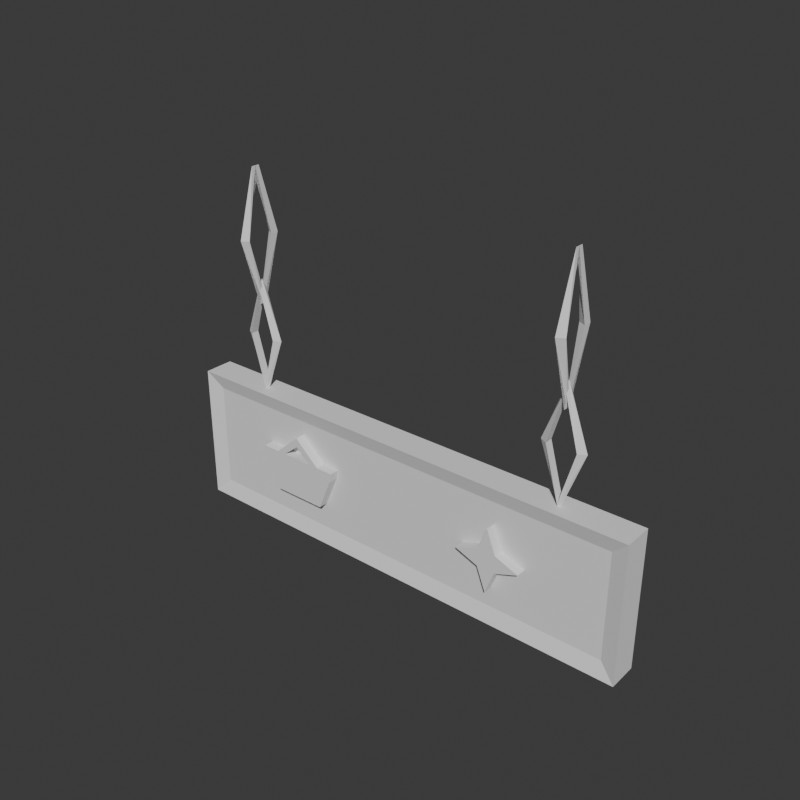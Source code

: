 # Source: reyon_tabelasi.blend  (saved by Blender 5.2.45; exported with 4.5.12 LTS)
import bpy
from mathutils import Matrix  # noqa: F401  (used for matrix-valued properties, if any)

bpy.ops.wm.read_factory_settings(use_empty=True)
scene = bpy.context.scene
scene.name = 'Scene'

# ---- collections
col_collection = bpy.data.collections.new('Collection'); scene.collection.children.link(col_collection)

# ---- world
world_world = bpy.data.worlds.new('World'); scene.world = world_world
world_world.use_nodes = True; world_world.node_tree.nodes.clear()
_N = world_world.node_tree.nodes; _L = world_world.node_tree.links
n0 = _N.new('ShaderNodeOutputWorld'); n0.name = 'World Output'; n0.location = (200, 100)
n1 = _N.new('ShaderNodeBackground'); n1.name = 'Background'; n1.location = (-200, 100)
n1.inputs[0].default_value = (0.05088, 0.05088, 0.05088, 1.0)
_L.new(n1.outputs[0], n0.inputs[0])
n0.is_active_output = True
world_world.color = (0.05088, 0.05088, 0.05088)
world_world.sun_shadow_jitter_overblur = 0.0

# ---- meshes
me_reyon_tabelasi = bpy.data.meshes.new('reyon_tabelasi')
me_reyon_tabelasi.from_pydata([(-0.6, -0.0375, 0.0), (0.6, -0.0375, 0.0), (0.6, -0.0375, 0.35), (-0.6, -0.0375, 0.35), (-0.56, -0.025, 0.04), (0.56, -0.025, 0.04), (0.56, -0.025, 0.31), (-0.56, -0.025, 0.31), (-0.56, 0.025, 0.04), (0.56, 0.025, 0.04), (0.56, 0.025, 0.31), (-0.56, 0.025, 0.31), (-0.6, 0.0375, 0.0), (0.6, 0.0375, 0.0), (0.6, 0.0375, 0.35), (-0.6, 0.0375, 0.35), (-0.35, -0.025, 0.11), (-0.21, -0.025, 0.11), (-0.175, -0.025, 0.193), (-0.17, -0.025, 0.217), (-0.39, -0.025, 0.217), (-0.385, -0.025, 0.193), (-0.35, -0.05, 0.11), (-0.21, -0.05, 0.11), (-0.175, -0.05, 0.193), (-0.17, -0.05, 0.217), (-0.39, -0.05, 0.217), (-0.385, -0.05, 0.193), (-0.345, -0.025, 0.217), (-0.28, -0.025, 0.275), (-0.215, -0.025, 0.217), (-0.238, -0.025, 0.217), (-0.28, -0.025, 0.251), (-0.322, -0.025, 0.217), (-0.345, -0.05, 0.217), (-0.28, -0.05, 0.275), (-0.215, -0.05, 0.217), (-0.238, -0.05, 0.217), (-0.28, -0.05, 0.251), (-0.322, -0.05, 0.217), (-0.35, 0.025, 0.11), (-0.21, 0.025, 0.11), (-0.175, 0.025, 0.193), (-0.17, 0.025, 0.217), (-0.39, 0.025, 0.217), (-0.385, 0.025, 0.193), (-0.35, 0.05, 0.11), (-0.21, 0.05, 0.11), (-0.175, 0.05, 0.193), (-0.17, 0.05, 0.217), (-0.39, 0.05, 0.217), (-0.385, 0.05, 0.193), (-0.345, 0.025, 0.217), (-0.28, 0.025, 0.275), (-0.215, 0.025, 0.217), (-0.238, 0.025, 0.217), (-0.28, 0.025, 0.251), (-0.322, 0.025, 0.217), (-0.345, 0.05, 0.217), (-0.28, 0.05, 0.275), (-0.215, 0.05, 0.217), (-0.238, 0.05, 0.217), (-0.28, 0.05, 0.251), (-0.322, 0.05, 0.217), (0.28, -0.025, 0.257), (0.2574, -0.025, 0.1976), (0.198, -0.025, 0.175), (0.2574, -0.025, 0.1524), (0.28, -0.025, 0.093), (0.3026, -0.025, 0.1524), (0.362, -0.025, 0.175), (0.3026, -0.025, 0.1976), (0.28, -0.05, 0.257), (0.2574, -0.05, 0.1976), (0.198, -0.05, 0.175), (0.2574, -0.05, 0.1524), (0.28, -0.05, 0.093), (0.3026, -0.05, 0.1524), (0.362, -0.05, 0.175), (0.3026, -0.05, 0.1976), (0.28, -0.05, 0.175), (0.28, 0.025, 0.257), (0.2574, 0.025, 0.1976), (0.198, 0.025, 0.175), (0.2574, 0.025, 0.1524), (0.28, 0.025, 0.093), (0.3026, 0.025, 0.1524), (0.362, 0.025, 0.175), (0.3026, 0.025, 0.1976), (0.28, 0.05, 0.257), (0.2574, 0.05, 0.1976), (0.198, 0.05, 0.175), (0.2574, 0.05, 0.1524), (0.28, 0.05, 0.093), (0.3026, 0.05, 0.1524), (0.362, 0.05, 0.175), (0.3026, 0.05, 0.1976), (0.28, 0.05, 0.175), (-0.366, 0.0, 0.485), (-0.384, 0.01039, 0.485), (-0.384, -0.01039, 0.485), (-0.42, 0.0, 0.632), (-0.42, 0.01039, 0.614), (-0.42, -0.01039, 0.614), (-0.474, 0.0, 0.485), (-0.456, 0.01039, 0.485), (-0.456, -0.01039, 0.485), (-0.42, 0.0, 0.338), (-0.42, 0.01039, 0.356), (-0.42, -0.01039, 0.356), (-0.432, 0.042, 0.735), (-0.414, 0.05239, 0.735), (-0.414, 0.03161, 0.735), (-0.42, 0.0, 0.9), (-0.42, 0.01039, 0.9), (-0.42, -0.01039, 0.9), (-0.408, -0.042, 0.735), (-0.426, -0.03161, 0.735), (-0.426, -0.05239, 0.735), (-0.42, 0.0, 0.57), (-0.42, 0.01039, 0.57), (-0.42, -0.01039, 0.57), (0.474, 0.0, 0.485), (0.456, 0.01039, 0.485), (0.456, -0.01039, 0.485), (0.42, 0.0, 0.632), (0.42, 0.01039, 0.614), (0.42, -0.01039, 0.614), (0.366, 0.0, 0.485), (0.384, 0.01039, 0.485), (0.384, -0.01039, 0.485), (0.42, 0.0, 0.338), (0.42, 0.01039, 0.356), (0.42, -0.01039, 0.356), (0.408, 0.042, 0.735), (0.426, 0.05239, 0.735), (0.426, 0.03161, 0.735), (0.42, 0.0, 0.9), (0.42, 0.01039, 0.9), (0.42, -0.01039, 0.9), (0.432, -0.042, 0.735), (0.414, -0.03161, 0.735), (0.414, -0.05239, 0.735), (0.42, 0.0, 0.57), (0.42, 0.01039, 0.57), (0.42, -0.01039, 0.57)], [], [(0, 12, 13, 1), (1, 13, 14, 2), (2, 14, 15, 3), (3, 15, 12, 0), (0, 1, 5, 4), (1, 2, 6, 5), (2, 3, 7, 6), (3, 0, 4, 7), (4, 5, 6, 7), (13, 12, 8, 9), (14, 13, 9, 10), (15, 14, 10, 11), (12, 15, 11, 8), (8, 11, 10, 9), (27, 22, 23, 24, 25, 26), (16, 17, 23, 22), (17, 18, 24, 23), (18, 19, 25, 24), (19, 20, 26, 25), (20, 21, 27, 26), (21, 16, 22, 27), (34, 39, 38, 35), (35, 38, 37, 36), (28, 34, 35, 29), (29, 35, 36, 30), (30, 36, 37, 31), (31, 37, 38, 32), (32, 38, 39, 33), (33, 39, 34, 28), (46, 51, 50, 49, 48, 47), (41, 40, 46, 47), (42, 41, 47, 48), (43, 42, 48, 49), (44, 43, 49, 50), (45, 44, 50, 51), (40, 45, 51, 46), (58, 59, 62, 63), (59, 60, 61, 62), (53, 59, 58, 52), (54, 60, 59, 53), (55, 61, 60, 54), (56, 62, 61, 55), (57, 63, 62, 56), (52, 58, 63, 57), (80, 72, 73), (64, 65, 73, 72), (80, 73, 74), (65, 66, 74, 73), (80, 74, 75), (66, 67, 75, 74), (80, 75, 76), (67, 68, 76, 75), (80, 76, 77), (68, 69, 77, 76), (80, 77, 78), (69, 70, 78, 77), (80, 78, 79), (70, 71, 79, 78), (80, 79, 72), (71, 64, 72, 79), (97, 90, 89), (82, 81, 89, 90), (97, 91, 90), (83, 82, 90, 91), (97, 92, 91), (84, 83, 91, 92), (97, 93, 92), (85, 84, 92, 93), (97, 94, 93), (86, 85, 93, 94), (97, 95, 94), (87, 86, 94, 95), (97, 96, 95), (88, 87, 95, 96), (97, 89, 96), (81, 88, 96, 89), (98, 99, 102, 101), (99, 100, 103, 102), (100, 98, 101, 103), (101, 102, 105, 104), (102, 103, 106, 105), (103, 101, 104, 106), (104, 105, 108, 107), (105, 106, 109, 108), (106, 104, 107, 109), (107, 108, 99, 98), (108, 109, 100, 99), (109, 107, 98, 100), (110, 113, 114, 111), (111, 114, 115, 112), (112, 115, 113, 110), (113, 116, 117, 114), (114, 117, 118, 115), (115, 118, 116, 113), (116, 119, 120, 117), (117, 120, 121, 118), (118, 121, 119, 116), (119, 110, 111, 120), (120, 111, 112, 121), (121, 112, 110, 119), (122, 123, 126, 125), (123, 124, 127, 126), (124, 122, 125, 127), (125, 126, 129, 128), (126, 127, 130, 129), (127, 125, 128, 130), (128, 129, 132, 131), (129, 130, 133, 132), (130, 128, 131, 133), (131, 132, 123, 122), (132, 133, 124, 123), (133, 131, 122, 124), (134, 135, 138, 137), (135, 136, 139, 138), (136, 134, 137, 139), (137, 138, 141, 140), (138, 139, 142, 141), (139, 137, 140, 142), (140, 141, 144, 143), (141, 142, 145, 144), (142, 140, 143, 145), (143, 144, 135, 134), (144, 145, 136, 135), (145, 143, 134, 136)])
_ca = me_reyon_tabelasi.color_attributes.new('Col', 'BYTE_COLOR', 'CORNER')
_ca.data.foreach_set('color', [0.8879, 0.5333, 0.07619, 1.0, 0.8879, 0.5333, 0.07619, 1.0, 0.8879, 0.5333, 0.07619, 1.0, 0.8879, 0.5333, 0.07619, 1.0, 0.8879, 0.5333, 0.07619, 1.0, 0.8879, 0.5333, 0.07619, 1.0, 0.8879, 0.5333, 0.07619, 1.0, 0.8879, 0.5333, 0.07619, 1.0, 0.8879, 0.5333, 0.07619, 1.0, 0.8879, 0.5333, 0.07619, 1.0, 0.8879, 0.5333, 0.07619, 1.0, 0.8879, 0.5333, 0.07619, 1.0, 0.8879, 0.5333, 0.07619, 1.0, 0.8879, 0.5333, 0.07619, 1.0, 0.8879, 0.5333, 0.07619, 1.0, 0.8879, 0.5333, 0.07619, 1.0, 0.8879, 0.5333, 0.07619, 1.0, 0.8879, 0.5333, 0.07619, 1.0, 0.8879, 0.5333, 0.07619, 1.0, 0.8879, 0.5333, 0.07619, 1.0, 0.8879, 0.5333, 0.07619, 1.0, 0.8879, 0.5333, 0.07619, 1.0, 0.8879, 0.5333, 0.07619, 1.0, 0.8879, 0.5333, 0.07619, 1.0, 0.8879, 0.5333, 0.07619, 1.0, 0.8879, 0.5333, 0.07619, 1.0, 0.8879, 0.5333, 0.07619, 1.0, 0.8879, 0.5333, 0.07619, 1.0, 0.8879, 0.5333, 0.07619, 1.0, 0.8879, 0.5333, 0.07619, 1.0, 0.8879, 0.5333, 0.07619, 1.0, 0.8879, 0.5333, 0.07619, 1.0, 0.8963, 0.8632, 0.7913, 1.0, 0.8963, 0.8632, 0.7913, 1.0, 0.8963, 0.8632, 0.7913, 1.0, 0.8963, 0.8632, 0.7913, 1.0, 0.8879, 0.5333, 0.07619, 1.0, 0.8879, 0.5333, 0.07619, 1.0, 0.8879, 0.5333, 0.07619, 1.0, 0.8879, 0.5333, 0.07619, 1.0, 0.8879, 0.5333, 0.07619, 1.0, 0.8879, 0.5333, 0.07619, 1.0, 0.8879, 0.5333, 0.07619, 1.0, 0.8879, 0.5333, 0.07619, 1.0, 0.8879, 0.5333, 0.07619, 1.0, 0.8879, 0.5333, 0.07619, 1.0, 0.8879, 0.5333, 0.07619, 1.0, 0.8879, 0.5333, 0.07619, 1.0, 0.8879, 0.5333, 0.07619, 1.0, 0.8879, 0.5333, 0.07619, 1.0, 0.8879, 0.5333, 0.07619, 1.0, 0.8879, 0.5333, 0.07619, 1.0, 0.8963, 0.8632, 0.7913, 1.0, 0.8963, 0.8632, 0.7913, 1.0, 0.8963, 0.8632, 0.7913, 1.0, 0.8963, 0.8632, 0.7913, 1.0, 0.02315, 0.3564, 0.314, 1.0, 0.02315, 0.3564, 0.314, 1.0, 0.02315, 0.3564, 0.314, 1.0, 0.02315, 0.3564, 0.314, 1.0, 0.02315, 0.3564, 0.314, 1.0, 0.02315, 0.3564, 0.314, 1.0, 0.02315, 0.3564, 0.314, 1.0, 0.02315, 0.3564, 0.314, 1.0, 0.02315, 0.3564, 0.314, 1.0, 0.02315, 0.3564, 0.314, 1.0, 0.02315, 0.3564, 0.314, 1.0, 0.02315, 0.3564, 0.314, 1.0, 0.02315, 0.3564, 0.314, 1.0, 0.02315, 0.3564, 0.314, 1.0, 0.02315, 0.3564, 0.314, 1.0, 0.02315, 0.3564, 0.314, 1.0, 0.02315, 0.3564, 0.314, 1.0, 0.02315, 0.3564, 0.314, 1.0, 0.02315, 0.3564, 0.314, 1.0, 0.02315, 0.3564, 0.314, 1.0, 0.02315, 0.3564, 0.314, 1.0, 0.02315, 0.3564, 0.314, 1.0, 0.02315, 0.3564, 0.314, 1.0, 0.02315, 0.3564, 0.314, 1.0, 0.02315, 0.3564, 0.314, 1.0, 0.02315, 0.3564, 0.314, 1.0, 0.02315, 0.3564, 0.314, 1.0, 0.02315, 0.3564, 0.314, 1.0, 0.02315, 0.3564, 0.314, 1.0, 0.02315, 0.3564, 0.314, 1.0, 0.02315, 0.3564, 0.314, 1.0, 0.02315, 0.3564, 0.314, 1.0, 0.02315, 0.3564, 0.314, 1.0, 0.02315, 0.3564, 0.314, 1.0, 0.02315, 0.3564, 0.314, 1.0, 0.02315, 0.3564, 0.314, 1.0, 0.02315, 0.3564, 0.314, 1.0, 0.02315, 0.3564, 0.314, 1.0, 0.02315, 0.3564, 0.314, 1.0, 0.02315, 0.3564, 0.314, 1.0, 0.02315, 0.3564, 0.314, 1.0, 0.02315, 0.3564, 0.314, 1.0, 0.02315, 0.3564, 0.314, 1.0, 0.02315, 0.3564, 0.314, 1.0, 0.02315, 0.3564, 0.314, 1.0, 0.02315, 0.3564, 0.314, 1.0, 0.02315, 0.3564, 0.314, 1.0, 0.02315, 0.3564, 0.314, 1.0, 0.02315, 0.3564, 0.314, 1.0, 0.02315, 0.3564, 0.314, 1.0, 0.02315, 0.3564, 0.314, 1.0, 0.02315, 0.3564, 0.314, 1.0, 0.02315, 0.3564, 0.314, 1.0, 0.02315, 0.3564, 0.314, 1.0, 0.02315, 0.3564, 0.314, 1.0, 0.02315, 0.3564, 0.314, 1.0, 0.02315, 0.3564, 0.314, 1.0, 0.02315, 0.3564, 0.314, 1.0, 0.02315, 0.3564, 0.314, 1.0, 0.02315, 0.3564, 0.314, 1.0, 0.02315, 0.3564, 0.314, 1.0, 0.02315, 0.3564, 0.314, 1.0, 0.02315, 0.3564, 0.314, 1.0, 0.02315, 0.3564, 0.314, 1.0, 0.02315, 0.3564, 0.314, 1.0, 0.02315, 0.3564, 0.314, 1.0, 0.02315, 0.3564, 0.314, 1.0, 0.02315, 0.3564, 0.314, 1.0, 0.02315, 0.3564, 0.314, 1.0, 0.02315, 0.3564, 0.314, 1.0, 0.02315, 0.3564, 0.314, 1.0, 0.02315, 0.3564, 0.314, 1.0, 0.02315, 0.3564, 0.314, 1.0, 0.02315, 0.3564, 0.314, 1.0, 0.02315, 0.3564, 0.314, 1.0, 0.02315, 0.3564, 0.314, 1.0, 0.02315, 0.3564, 0.314, 1.0, 0.02315, 0.3564, 0.314, 1.0, 0.02315, 0.3564, 0.314, 1.0, 0.02315, 0.3564, 0.314, 1.0, 0.02315, 0.3564, 0.314, 1.0, 0.02315, 0.3564, 0.314, 1.0, 0.02315, 0.3564, 0.314, 1.0, 0.02315, 0.3564, 0.314, 1.0, 0.02315, 0.3564, 0.314, 1.0, 0.02315, 0.3564, 0.314, 1.0, 0.02315, 0.3564, 0.314, 1.0, 0.02315, 0.3564, 0.314, 1.0, 0.02315, 0.3564, 0.314, 1.0, 0.02315, 0.3564, 0.314, 1.0, 0.02315, 0.3564, 0.314, 1.0, 0.02315, 0.3564, 0.314, 1.0, 0.02315, 0.3564, 0.314, 1.0, 0.02315, 0.3564, 0.314, 1.0, 0.02315, 0.3564, 0.314, 1.0, 0.02315, 0.3564, 0.314, 1.0, 0.02315, 0.3564, 0.314, 1.0, 0.02315, 0.3564, 0.314, 1.0, 0.02315, 0.3564, 0.314, 1.0, 0.02315, 0.3564, 0.314, 1.0, 0.02315, 0.3564, 0.314, 1.0, 0.02315, 0.3564, 0.314, 1.0, 0.02315, 0.3564, 0.314, 1.0, 0.02315, 0.3564, 0.314, 1.0, 0.02315, 0.3564, 0.314, 1.0, 0.02315, 0.3564, 0.314, 1.0, 0.02315, 0.3564, 0.314, 1.0, 0.02315, 0.3564, 0.314, 1.0, 0.02315, 0.3564, 0.314, 1.0, 0.02315, 0.3564, 0.314, 1.0, 0.02315, 0.3564, 0.314, 1.0, 0.02315, 0.3564, 0.314, 1.0, 0.02315, 0.3564, 0.314, 1.0, 0.02315, 0.3564, 0.314, 1.0, 0.02315, 0.3564, 0.314, 1.0, 0.02315, 0.3564, 0.314, 1.0, 0.02315, 0.3564, 0.314, 1.0, 0.02315, 0.3564, 0.314, 1.0, 0.02315, 0.3564, 0.314, 1.0, 0.02315, 0.3564, 0.314, 1.0, 0.02315, 0.3564, 0.314, 1.0, 0.02315, 0.3564, 0.314, 1.0, 0.02315, 0.3564, 0.314, 1.0, 0.02315, 0.3564, 0.314, 1.0, 0.6939, 0.06301, 0.04971, 1.0, 0.6939, 0.06301, 0.04971, 1.0, 0.6939, 0.06301, 0.04971, 1.0, 0.6939, 0.06301, 0.04971, 1.0, 0.6939, 0.06301, 0.04971, 1.0, 0.6939, 0.06301, 0.04971, 1.0, 0.6939, 0.06301, 0.04971, 1.0, 0.6939, 0.06301, 0.04971, 1.0, 0.6939, 0.06301, 0.04971, 1.0, 0.6939, 0.06301, 0.04971, 1.0, 0.6939, 0.06301, 0.04971, 1.0, 0.6939, 0.06301, 0.04971, 1.0, 0.6939, 0.06301, 0.04971, 1.0, 0.6939, 0.06301, 0.04971, 1.0, 0.6939, 0.06301, 0.04971, 1.0, 0.6939, 0.06301, 0.04971, 1.0, 0.6939, 0.06301, 0.04971, 1.0, 0.6939, 0.06301, 0.04971, 1.0, 0.6939, 0.06301, 0.04971, 1.0, 0.6939, 0.06301, 0.04971, 1.0, 0.6939, 0.06301, 0.04971, 1.0, 0.6939, 0.06301, 0.04971, 1.0, 0.6939, 0.06301, 0.04971, 1.0, 0.6939, 0.06301, 0.04971, 1.0, 0.6939, 0.06301, 0.04971, 1.0, 0.6939, 0.06301, 0.04971, 1.0, 0.6939, 0.06301, 0.04971, 1.0, 0.6939, 0.06301, 0.04971, 1.0, 0.6939, 0.06301, 0.04971, 1.0, 0.6939, 0.06301, 0.04971, 1.0, 0.6939, 0.06301, 0.04971, 1.0, 0.6939, 0.06301, 0.04971, 1.0, 0.6939, 0.06301, 0.04971, 1.0, 0.6939, 0.06301, 0.04971, 1.0, 0.6939, 0.06301, 0.04971, 1.0, 0.6939, 0.06301, 0.04971, 1.0, 0.6939, 0.06301, 0.04971, 1.0, 0.6939, 0.06301, 0.04971, 1.0, 0.6939, 0.06301, 0.04971, 1.0, 0.6939, 0.06301, 0.04971, 1.0, 0.6939, 0.06301, 0.04971, 1.0, 0.6939, 0.06301, 0.04971, 1.0, 0.6939, 0.06301, 0.04971, 1.0, 0.6939, 0.06301, 0.04971, 1.0, 0.6939, 0.06301, 0.04971, 1.0, 0.6939, 0.06301, 0.04971, 1.0, 0.6939, 0.06301, 0.04971, 1.0, 0.6939, 0.06301, 0.04971, 1.0, 0.6939, 0.06301, 0.04971, 1.0, 0.6939, 0.06301, 0.04971, 1.0, 0.6939, 0.06301, 0.04971, 1.0, 0.6939, 0.06301, 0.04971, 1.0, 0.6939, 0.06301, 0.04971, 1.0, 0.6939, 0.06301, 0.04971, 1.0, 0.6939, 0.06301, 0.04971, 1.0, 0.6939, 0.06301, 0.04971, 1.0, 0.6939, 0.06301, 0.04971, 1.0, 0.6939, 0.06301, 0.04971, 1.0, 0.6939, 0.06301, 0.04971, 1.0, 0.6939, 0.06301, 0.04971, 1.0, 0.6939, 0.06301, 0.04971, 1.0, 0.6939, 0.06301, 0.04971, 1.0, 0.6939, 0.06301, 0.04971, 1.0, 0.6939, 0.06301, 0.04971, 1.0, 0.6939, 0.06301, 0.04971, 1.0, 0.6939, 0.06301, 0.04971, 1.0, 0.6939, 0.06301, 0.04971, 1.0, 0.6939, 0.06301, 0.04971, 1.0, 0.6939, 0.06301, 0.04971, 1.0, 0.6939, 0.06301, 0.04971, 1.0, 0.6939, 0.06301, 0.04971, 1.0, 0.6939, 0.06301, 0.04971, 1.0, 0.6939, 0.06301, 0.04971, 1.0, 0.6939, 0.06301, 0.04971, 1.0, 0.6939, 0.06301, 0.04971, 1.0, 0.6939, 0.06301, 0.04971, 1.0, 0.6939, 0.06301, 0.04971, 1.0, 0.6939, 0.06301, 0.04971, 1.0, 0.6939, 0.06301, 0.04971, 1.0, 0.6939, 0.06301, 0.04971, 1.0, 0.6939, 0.06301, 0.04971, 1.0, 0.6939, 0.06301, 0.04971, 1.0, 0.6939, 0.06301, 0.04971, 1.0, 0.6939, 0.06301, 0.04971, 1.0, 0.6939, 0.06301, 0.04971, 1.0, 0.6939, 0.06301, 0.04971, 1.0, 0.6939, 0.06301, 0.04971, 1.0, 0.6939, 0.06301, 0.04971, 1.0, 0.6939, 0.06301, 0.04971, 1.0, 0.6939, 0.06301, 0.04971, 1.0, 0.6939, 0.06301, 0.04971, 1.0, 0.6939, 0.06301, 0.04971, 1.0, 0.6939, 0.06301, 0.04971, 1.0, 0.6939, 0.06301, 0.04971, 1.0, 0.6939, 0.06301, 0.04971, 1.0, 0.6939, 0.06301, 0.04971, 1.0, 0.6939, 0.06301, 0.04971, 1.0, 0.6939, 0.06301, 0.04971, 1.0, 0.6939, 0.06301, 0.04971, 1.0, 0.6939, 0.06301, 0.04971, 1.0, 0.6939, 0.06301, 0.04971, 1.0, 0.6939, 0.06301, 0.04971, 1.0, 0.6939, 0.06301, 0.04971, 1.0, 0.6939, 0.06301, 0.04971, 1.0, 0.6939, 0.06301, 0.04971, 1.0, 0.6939, 0.06301, 0.04971, 1.0, 0.6939, 0.06301, 0.04971, 1.0, 0.6939, 0.06301, 0.04971, 1.0, 0.6939, 0.06301, 0.04971, 1.0, 0.6939, 0.06301, 0.04971, 1.0, 0.6939, 0.06301, 0.04971, 1.0, 0.6939, 0.06301, 0.04971, 1.0, 0.04231, 0.04231, 0.04231, 1.0, 0.04231, 0.04231, 0.04231, 1.0, 0.04231, 0.04231, 0.04231, 1.0, 0.04231, 0.04231, 0.04231, 1.0, 0.04231, 0.04231, 0.04231, 1.0, 0.04231, 0.04231, 0.04231, 1.0, 0.04231, 0.04231, 0.04231, 1.0, 0.04231, 0.04231, 0.04231, 1.0, 0.04231, 0.04231, 0.04231, 1.0, 0.04231, 0.04231, 0.04231, 1.0, 0.04231, 0.04231, 0.04231, 1.0, 0.04231, 0.04231, 0.04231, 1.0, 0.04231, 0.04231, 0.04231, 1.0, 0.04231, 0.04231, 0.04231, 1.0, 0.04231, 0.04231, 0.04231, 1.0, 0.04231, 0.04231, 0.04231, 1.0, 0.04231, 0.04231, 0.04231, 1.0, 0.04231, 0.04231, 0.04231, 1.0, 0.04231, 0.04231, 0.04231, 1.0, 0.04231, 0.04231, 0.04231, 1.0, 0.04231, 0.04231, 0.04231, 1.0, 0.04231, 0.04231, 0.04231, 1.0, 0.04231, 0.04231, 0.04231, 1.0, 0.04231, 0.04231, 0.04231, 1.0, 0.04231, 0.04231, 0.04231, 1.0, 0.04231, 0.04231, 0.04231, 1.0, 0.04231, 0.04231, 0.04231, 1.0, 0.04231, 0.04231, 0.04231, 1.0, 0.04231, 0.04231, 0.04231, 1.0, 0.04231, 0.04231, 0.04231, 1.0, 0.04231, 0.04231, 0.04231, 1.0, 0.04231, 0.04231, 0.04231, 1.0, 0.04231, 0.04231, 0.04231, 1.0, 0.04231, 0.04231, 0.04231, 1.0, 0.04231, 0.04231, 0.04231, 1.0, 0.04231, 0.04231, 0.04231, 1.0, 0.04231, 0.04231, 0.04231, 1.0, 0.04231, 0.04231, 0.04231, 1.0, 0.04231, 0.04231, 0.04231, 1.0, 0.04231, 0.04231, 0.04231, 1.0, 0.04231, 0.04231, 0.04231, 1.0, 0.04231, 0.04231, 0.04231, 1.0, 0.04231, 0.04231, 0.04231, 1.0, 0.04231, 0.04231, 0.04231, 1.0, 0.04231, 0.04231, 0.04231, 1.0, 0.04231, 0.04231, 0.04231, 1.0, 0.04231, 0.04231, 0.04231, 1.0, 0.04231, 0.04231, 0.04231, 1.0, 0.04231, 0.04231, 0.04231, 1.0, 0.04231, 0.04231, 0.04231, 1.0, 0.04231, 0.04231, 0.04231, 1.0, 0.04231, 0.04231, 0.04231, 1.0, 0.04231, 0.04231, 0.04231, 1.0, 0.04231, 0.04231, 0.04231, 1.0, 0.04231, 0.04231, 0.04231, 1.0, 0.04231, 0.04231, 0.04231, 1.0, 0.04231, 0.04231, 0.04231, 1.0, 0.04231, 0.04231, 0.04231, 1.0, 0.04231, 0.04231, 0.04231, 1.0, 0.04231, 0.04231, 0.04231, 1.0, 0.04231, 0.04231, 0.04231, 1.0, 0.04231, 0.04231, 0.04231, 1.0, 0.04231, 0.04231, 0.04231, 1.0, 0.04231, 0.04231, 0.04231, 1.0, 0.04231, 0.04231, 0.04231, 1.0, 0.04231, 0.04231, 0.04231, 1.0, 0.04231, 0.04231, 0.04231, 1.0, 0.04231, 0.04231, 0.04231, 1.0, 0.04231, 0.04231, 0.04231, 1.0, 0.04231, 0.04231, 0.04231, 1.0, 0.04231, 0.04231, 0.04231, 1.0, 0.04231, 0.04231, 0.04231, 1.0, 0.04231, 0.04231, 0.04231, 1.0, 0.04231, 0.04231, 0.04231, 1.0, 0.04231, 0.04231, 0.04231, 1.0, 0.04231, 0.04231, 0.04231, 1.0, 0.04231, 0.04231, 0.04231, 1.0, 0.04231, 0.04231, 0.04231, 1.0, 0.04231, 0.04231, 0.04231, 1.0, 0.04231, 0.04231, 0.04231, 1.0, 0.04231, 0.04231, 0.04231, 1.0, 0.04231, 0.04231, 0.04231, 1.0, 0.04231, 0.04231, 0.04231, 1.0, 0.04231, 0.04231, 0.04231, 1.0, 0.04231, 0.04231, 0.04231, 1.0, 0.04231, 0.04231, 0.04231, 1.0, 0.04231, 0.04231, 0.04231, 1.0, 0.04231, 0.04231, 0.04231, 1.0, 0.04231, 0.04231, 0.04231, 1.0, 0.04231, 0.04231, 0.04231, 1.0, 0.04231, 0.04231, 0.04231, 1.0, 0.04231, 0.04231, 0.04231, 1.0, 0.04231, 0.04231, 0.04231, 1.0, 0.04231, 0.04231, 0.04231, 1.0, 0.04231, 0.04231, 0.04231, 1.0, 0.04231, 0.04231, 0.04231, 1.0, 0.04231, 0.04231, 0.04231, 1.0, 0.04231, 0.04231, 0.04231, 1.0, 0.04231, 0.04231, 0.04231, 1.0, 0.04231, 0.04231, 0.04231, 1.0, 0.04231, 0.04231, 0.04231, 1.0, 0.04231, 0.04231, 0.04231, 1.0, 0.04231, 0.04231, 0.04231, 1.0, 0.04231, 0.04231, 0.04231, 1.0, 0.04231, 0.04231, 0.04231, 1.0, 0.04231, 0.04231, 0.04231, 1.0, 0.04231, 0.04231, 0.04231, 1.0, 0.04231, 0.04231, 0.04231, 1.0, 0.04231, 0.04231, 0.04231, 1.0, 0.04231, 0.04231, 0.04231, 1.0, 0.04231, 0.04231, 0.04231, 1.0, 0.04231, 0.04231, 0.04231, 1.0, 0.04231, 0.04231, 0.04231, 1.0, 0.04231, 0.04231, 0.04231, 1.0, 0.04231, 0.04231, 0.04231, 1.0, 0.04231, 0.04231, 0.04231, 1.0, 0.04231, 0.04231, 0.04231, 1.0, 0.04231, 0.04231, 0.04231, 1.0, 0.04231, 0.04231, 0.04231, 1.0, 0.04231, 0.04231, 0.04231, 1.0, 0.04231, 0.04231, 0.04231, 1.0, 0.04231, 0.04231, 0.04231, 1.0, 0.04231, 0.04231, 0.04231, 1.0, 0.04231, 0.04231, 0.04231, 1.0, 0.04231, 0.04231, 0.04231, 1.0, 0.04231, 0.04231, 0.04231, 1.0, 0.04231, 0.04231, 0.04231, 1.0, 0.04231, 0.04231, 0.04231, 1.0, 0.04231, 0.04231, 0.04231, 1.0, 0.04231, 0.04231, 0.04231, 1.0, 0.04231, 0.04231, 0.04231, 1.0, 0.04231, 0.04231, 0.04231, 1.0, 0.04231, 0.04231, 0.04231, 1.0, 0.04231, 0.04231, 0.04231, 1.0, 0.04231, 0.04231, 0.04231, 1.0, 0.04231, 0.04231, 0.04231, 1.0, 0.04231, 0.04231, 0.04231, 1.0, 0.04231, 0.04231, 0.04231, 1.0, 0.04231, 0.04231, 0.04231, 1.0, 0.04231, 0.04231, 0.04231, 1.0, 0.04231, 0.04231, 0.04231, 1.0, 0.04231, 0.04231, 0.04231, 1.0, 0.04231, 0.04231, 0.04231, 1.0, 0.04231, 0.04231, 0.04231, 1.0, 0.04231, 0.04231, 0.04231, 1.0, 0.04231, 0.04231, 0.04231, 1.0, 0.04231, 0.04231, 0.04231, 1.0, 0.04231, 0.04231, 0.04231, 1.0, 0.04231, 0.04231, 0.04231, 1.0, 0.04231, 0.04231, 0.04231, 1.0, 0.04231, 0.04231, 0.04231, 1.0, 0.04231, 0.04231, 0.04231, 1.0, 0.04231, 0.04231, 0.04231, 1.0, 0.04231, 0.04231, 0.04231, 1.0, 0.04231, 0.04231, 0.04231, 1.0, 0.04231, 0.04231, 0.04231, 1.0, 0.04231, 0.04231, 0.04231, 1.0, 0.04231, 0.04231, 0.04231, 1.0, 0.04231, 0.04231, 0.04231, 1.0, 0.04231, 0.04231, 0.04231, 1.0, 0.04231, 0.04231, 0.04231, 1.0, 0.04231, 0.04231, 0.04231, 1.0, 0.04231, 0.04231, 0.04231, 1.0, 0.04231, 0.04231, 0.04231, 1.0, 0.04231, 0.04231, 0.04231, 1.0, 0.04231, 0.04231, 0.04231, 1.0, 0.04231, 0.04231, 0.04231, 1.0, 0.04231, 0.04231, 0.04231, 1.0, 0.04231, 0.04231, 0.04231, 1.0, 0.04231, 0.04231, 0.04231, 1.0, 0.04231, 0.04231, 0.04231, 1.0, 0.04231, 0.04231, 0.04231, 1.0, 0.04231, 0.04231, 0.04231, 1.0, 0.04231, 0.04231, 0.04231, 1.0, 0.04231, 0.04231, 0.04231, 1.0, 0.04231, 0.04231, 0.04231, 1.0, 0.04231, 0.04231, 0.04231, 1.0, 0.04231, 0.04231, 0.04231, 1.0, 0.04231, 0.04231, 0.04231, 1.0, 0.04231, 0.04231, 0.04231, 1.0, 0.04231, 0.04231, 0.04231, 1.0, 0.04231, 0.04231, 0.04231, 1.0, 0.04231, 0.04231, 0.04231, 1.0, 0.04231, 0.04231, 0.04231, 1.0, 0.04231, 0.04231, 0.04231, 1.0, 0.04231, 0.04231, 0.04231, 1.0, 0.04231, 0.04231, 0.04231, 1.0, 0.04231, 0.04231, 0.04231, 1.0, 0.04231, 0.04231, 0.04231, 1.0, 0.04231, 0.04231, 0.04231, 1.0, 0.04231, 0.04231, 0.04231, 1.0, 0.04231, 0.04231, 0.04231, 1.0])
me_reyon_tabelasi.update()

# ---- objects
ob_reyon_tabelasi = bpy.data.objects.new('reyon_tabelasi', me_reyon_tabelasi)

# ---- transforms, parenting, visibility, modifiers, constraints
ob_reyon_tabelasi.location = (0.0, 0.0, 0.0)

# ---- collection membership
scene.collection.objects.link(ob_reyon_tabelasi)

# ---- scene / render settings (as saved in the file)
scene.frame_start = 1; scene.frame_end = 250; scene.frame_set(1)
scene.render.engine = 'BLENDER_WORKBENCH'
scene.render.resolution_x = 768
scene.render.resolution_y = 768
scene.render.bake_bias = 0.0
scene.render.bake_samples = 0
scene.render.compositor_device = 'GPU'
scene.eevee.use_volume_custom_range = False
scene.eevee.fast_gi_thickness_near = 0.1
scene.eevee.fast_gi_thickness_far = 0.0
scene.eevee.ray_tracing_options.screen_trace_thickness = 0.1
bpy.context.view_layer.update()

# ---- added for rendering (the .blend has no active camera and no usable light): camera, sun
cam_auto = bpy.data.cameras.new('AutoCamera')
cam_auto.lens = 50.0
cam_auto.sensor_width = 36.0
cam_auto.clip_end = 1000.0
ob_auto_camera = bpy.data.objects.new('AutoCamera', cam_auto)
scene.collection.objects.link(ob_auto_camera)
ob_auto_camera.location = (1.39122, -1.66946, 1.56298)
ob_auto_camera.rotation_euler = (1.09748, -7.21219e-08, 0.694738)
scene.camera = ob_auto_camera
light_auto_sun = bpy.data.lights.new('AutoSun', 'SUN')
light_auto_sun.energy = 3.0
light_auto_sun.angle = 0.0523599
ob_auto_sun = bpy.data.objects.new('AutoSun', light_auto_sun)
scene.collection.objects.link(ob_auto_sun)
ob_auto_sun.rotation_euler = (0.872665, 0.174533, 0.523599)
bpy.context.view_layer.update()
